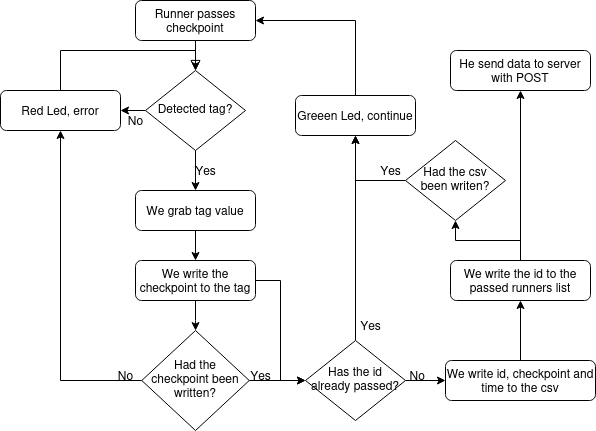

The diagram above was exported from draw.io. Its source (the exported page's mxGraphModel, read from the mxfile embedded in the PNG):
<mxGraphModel dx="1674" dy="797" grid="1" gridSize="10" guides="1" tooltips="1" connect="1" arrows="1" fold="1" page="1" pageScale="1" pageWidth="827" pageHeight="1169" math="0" shadow="0">
  <root>
    <mxCell id="WIyWlLk6GJQsqaUBKTNV-0" />
    <mxCell id="WIyWlLk6GJQsqaUBKTNV-1" parent="WIyWlLk6GJQsqaUBKTNV-0" />
    <mxCell id="V3Aj1ZeurUk0JFcknEpX-0" value="" style="rounded=0;html=1;jettySize=auto;orthogonalLoop=1;fontSize=11;endArrow=block;endFill=0;endSize=8;strokeWidth=1;shadow=0;labelBackgroundColor=none;edgeStyle=orthogonalEdgeStyle;" edge="1" parent="WIyWlLk6GJQsqaUBKTNV-1" source="V3Aj1ZeurUk0JFcknEpX-1" target="V3Aj1ZeurUk0JFcknEpX-4">
      <mxGeometry relative="1" as="geometry" />
    </mxCell>
    <mxCell id="V3Aj1ZeurUk0JFcknEpX-1" value="Runner passes checkpoint" style="rounded=1;whiteSpace=wrap;html=1;fontSize=12;glass=0;strokeWidth=1;shadow=0;" vertex="1" parent="WIyWlLk6GJQsqaUBKTNV-1">
      <mxGeometry x="160" y="100" width="120" height="40" as="geometry" />
    </mxCell>
    <mxCell id="V3Aj1ZeurUk0JFcknEpX-2" style="edgeStyle=orthogonalEdgeStyle;rounded=0;orthogonalLoop=1;jettySize=auto;html=1;" edge="1" parent="WIyWlLk6GJQsqaUBKTNV-1" source="V3Aj1ZeurUk0JFcknEpX-4" target="V3Aj1ZeurUk0JFcknEpX-23">
      <mxGeometry relative="1" as="geometry" />
    </mxCell>
    <mxCell id="V3Aj1ZeurUk0JFcknEpX-3" style="edgeStyle=orthogonalEdgeStyle;rounded=0;orthogonalLoop=1;jettySize=auto;html=1;" edge="1" parent="WIyWlLk6GJQsqaUBKTNV-1" source="V3Aj1ZeurUk0JFcknEpX-4" target="V3Aj1ZeurUk0JFcknEpX-6">
      <mxGeometry relative="1" as="geometry" />
    </mxCell>
    <mxCell id="V3Aj1ZeurUk0JFcknEpX-4" value="Detected tag?" style="rhombus;whiteSpace=wrap;html=1;shadow=0;fontFamily=Helvetica;fontSize=12;align=center;strokeWidth=1;spacing=6;spacingTop=-4;" vertex="1" parent="WIyWlLk6GJQsqaUBKTNV-1">
      <mxGeometry x="170" y="170" width="100" height="80" as="geometry" />
    </mxCell>
    <mxCell id="V3Aj1ZeurUk0JFcknEpX-5" style="edgeStyle=orthogonalEdgeStyle;rounded=0;orthogonalLoop=1;jettySize=auto;html=1;" edge="1" parent="WIyWlLk6GJQsqaUBKTNV-1" source="V3Aj1ZeurUk0JFcknEpX-6" target="V3Aj1ZeurUk0JFcknEpX-12">
      <mxGeometry relative="1" as="geometry">
        <mxPoint x="160" y="370" as="targetPoint" />
      </mxGeometry>
    </mxCell>
    <mxCell id="V3Aj1ZeurUk0JFcknEpX-6" value="&lt;div&gt;We grab tag value&lt;br&gt;&lt;/div&gt;" style="rounded=1;whiteSpace=wrap;html=1;fontSize=12;glass=0;strokeWidth=1;shadow=0;" vertex="1" parent="WIyWlLk6GJQsqaUBKTNV-1">
      <mxGeometry x="160" y="290" width="120" height="40" as="geometry" />
    </mxCell>
    <mxCell id="V3Aj1ZeurUk0JFcknEpX-7" style="edgeStyle=orthogonalEdgeStyle;rounded=0;orthogonalLoop=1;jettySize=auto;html=1;" edge="1" parent="WIyWlLk6GJQsqaUBKTNV-1" source="V3Aj1ZeurUk0JFcknEpX-9" target="V3Aj1ZeurUk0JFcknEpX-17">
      <mxGeometry relative="1" as="geometry">
        <mxPoint x="522.5" y="575" as="targetPoint" />
      </mxGeometry>
    </mxCell>
    <mxCell id="V3Aj1ZeurUk0JFcknEpX-8" style="edgeStyle=orthogonalEdgeStyle;rounded=0;orthogonalLoop=1;jettySize=auto;html=1;" edge="1" parent="WIyWlLk6GJQsqaUBKTNV-1" source="V3Aj1ZeurUk0JFcknEpX-9" target="V3Aj1ZeurUk0JFcknEpX-26">
      <mxGeometry relative="1" as="geometry" />
    </mxCell>
    <mxCell id="V3Aj1ZeurUk0JFcknEpX-9" value="Has the id already passed?" style="rhombus;whiteSpace=wrap;html=1;shadow=0;fontFamily=Helvetica;fontSize=12;align=center;strokeWidth=1;spacing=6;spacingTop=-4;" vertex="1" parent="WIyWlLk6GJQsqaUBKTNV-1">
      <mxGeometry x="330" y="440" width="100" height="80" as="geometry" />
    </mxCell>
    <mxCell id="V3Aj1ZeurUk0JFcknEpX-10" style="edgeStyle=orthogonalEdgeStyle;rounded=0;orthogonalLoop=1;jettySize=auto;html=1;" edge="1" parent="WIyWlLk6GJQsqaUBKTNV-1" source="V3Aj1ZeurUk0JFcknEpX-12" target="V3Aj1ZeurUk0JFcknEpX-20">
      <mxGeometry relative="1" as="geometry" />
    </mxCell>
    <mxCell id="V3Aj1ZeurUk0JFcknEpX-11" style="edgeStyle=orthogonalEdgeStyle;rounded=0;orthogonalLoop=1;jettySize=auto;html=1;entryX=0;entryY=0.5;entryDx=0;entryDy=0;" edge="1" parent="WIyWlLk6GJQsqaUBKTNV-1" source="V3Aj1ZeurUk0JFcknEpX-12" target="V3Aj1ZeurUk0JFcknEpX-9">
      <mxGeometry relative="1" as="geometry" />
    </mxCell>
    <mxCell id="V3Aj1ZeurUk0JFcknEpX-12" value="&lt;div&gt;We write the checkpoint to the tag&lt;br&gt;&lt;/div&gt;" style="rounded=1;whiteSpace=wrap;html=1;fontSize=12;glass=0;strokeWidth=1;shadow=0;" vertex="1" parent="WIyWlLk6GJQsqaUBKTNV-1">
      <mxGeometry x="160" y="360" width="120" height="40" as="geometry" />
    </mxCell>
    <mxCell id="V3Aj1ZeurUk0JFcknEpX-13" style="edgeStyle=orthogonalEdgeStyle;rounded=0;orthogonalLoop=1;jettySize=auto;html=1;" edge="1" parent="WIyWlLk6GJQsqaUBKTNV-1" source="V3Aj1ZeurUk0JFcknEpX-15" target="V3Aj1ZeurUk0JFcknEpX-29">
      <mxGeometry relative="1" as="geometry" />
    </mxCell>
    <mxCell id="V3Aj1ZeurUk0JFcknEpX-14" style="edgeStyle=orthogonalEdgeStyle;rounded=0;orthogonalLoop=1;jettySize=auto;html=1;" edge="1" parent="WIyWlLk6GJQsqaUBKTNV-1" source="V3Aj1ZeurUk0JFcknEpX-15" target="V3Aj1ZeurUk0JFcknEpX-27">
      <mxGeometry relative="1" as="geometry" />
    </mxCell>
    <mxCell id="V3Aj1ZeurUk0JFcknEpX-15" value="&lt;div&gt;We write the id to the passed runners list&lt;br&gt;&lt;/div&gt;" style="rounded=1;whiteSpace=wrap;html=1;fontSize=12;glass=0;strokeWidth=1;shadow=0;" vertex="1" parent="WIyWlLk6GJQsqaUBKTNV-1">
      <mxGeometry x="475" y="360" width="140" height="40" as="geometry" />
    </mxCell>
    <mxCell id="V3Aj1ZeurUk0JFcknEpX-16" style="edgeStyle=orthogonalEdgeStyle;rounded=0;orthogonalLoop=1;jettySize=auto;html=1;" edge="1" parent="WIyWlLk6GJQsqaUBKTNV-1" source="V3Aj1ZeurUk0JFcknEpX-17" target="V3Aj1ZeurUk0JFcknEpX-15">
      <mxGeometry relative="1" as="geometry" />
    </mxCell>
    <mxCell id="V3Aj1ZeurUk0JFcknEpX-17" value="We write id, checkpoint and time to the csv" style="rounded=1;whiteSpace=wrap;html=1;fontSize=12;glass=0;strokeWidth=1;shadow=0;" vertex="1" parent="WIyWlLk6GJQsqaUBKTNV-1">
      <mxGeometry x="470" y="460" width="150" height="40" as="geometry" />
    </mxCell>
    <mxCell id="V3Aj1ZeurUk0JFcknEpX-18" style="edgeStyle=orthogonalEdgeStyle;rounded=0;orthogonalLoop=1;jettySize=auto;html=1;" edge="1" parent="WIyWlLk6GJQsqaUBKTNV-1" source="V3Aj1ZeurUk0JFcknEpX-20" target="V3Aj1ZeurUk0JFcknEpX-9">
      <mxGeometry relative="1" as="geometry">
        <mxPoint x="455.0999999999999" y="444.90697674418607" as="sourcePoint" />
      </mxGeometry>
    </mxCell>
    <mxCell id="V3Aj1ZeurUk0JFcknEpX-19" style="edgeStyle=orthogonalEdgeStyle;rounded=0;orthogonalLoop=1;jettySize=auto;html=1;" edge="1" parent="WIyWlLk6GJQsqaUBKTNV-1" source="V3Aj1ZeurUk0JFcknEpX-20" target="V3Aj1ZeurUk0JFcknEpX-23">
      <mxGeometry relative="1" as="geometry" />
    </mxCell>
    <mxCell id="V3Aj1ZeurUk0JFcknEpX-20" value="Had the checkpoint been written?" style="rhombus;whiteSpace=wrap;html=1;shadow=0;fontFamily=Helvetica;fontSize=12;align=center;strokeWidth=1;spacing=6;spacingTop=-4;" vertex="1" parent="WIyWlLk6GJQsqaUBKTNV-1">
      <mxGeometry x="166.25" y="430" width="107.5" height="100" as="geometry" />
    </mxCell>
    <mxCell id="V3Aj1ZeurUk0JFcknEpX-21" value="Yes" style="text;html=1;align=center;verticalAlign=middle;resizable=0;points=[];autosize=1;strokeColor=none;fillColor=none;" vertex="1" parent="WIyWlLk6GJQsqaUBKTNV-1">
      <mxGeometry x="375" y="410" width="40" height="30" as="geometry" />
    </mxCell>
    <mxCell id="V3Aj1ZeurUk0JFcknEpX-22" style="edgeStyle=orthogonalEdgeStyle;rounded=0;orthogonalLoop=1;jettySize=auto;html=1;entryX=0.5;entryY=0;entryDx=0;entryDy=0;exitX=0.5;exitY=0;exitDx=0;exitDy=0;" edge="1" parent="WIyWlLk6GJQsqaUBKTNV-1" source="V3Aj1ZeurUk0JFcknEpX-23" target="V3Aj1ZeurUk0JFcknEpX-4">
      <mxGeometry relative="1" as="geometry" />
    </mxCell>
    <mxCell id="V3Aj1ZeurUk0JFcknEpX-23" value="Red Led, error" style="rounded=1;whiteSpace=wrap;html=1;fontSize=12;glass=0;strokeWidth=1;shadow=0;" vertex="1" parent="WIyWlLk6GJQsqaUBKTNV-1">
      <mxGeometry x="25" y="190" width="120" height="40" as="geometry" />
    </mxCell>
    <mxCell id="V3Aj1ZeurUk0JFcknEpX-24" value="No" style="text;html=1;align=center;verticalAlign=middle;resizable=0;points=[];autosize=1;strokeColor=none;fillColor=none;" vertex="1" parent="WIyWlLk6GJQsqaUBKTNV-1">
      <mxGeometry x="130" y="460" width="40" height="30" as="geometry" />
    </mxCell>
    <mxCell id="V3Aj1ZeurUk0JFcknEpX-25" style="edgeStyle=orthogonalEdgeStyle;rounded=0;orthogonalLoop=1;jettySize=auto;html=1;entryX=1;entryY=0.5;entryDx=0;entryDy=0;exitX=0.5;exitY=0;exitDx=0;exitDy=0;" edge="1" parent="WIyWlLk6GJQsqaUBKTNV-1" source="V3Aj1ZeurUk0JFcknEpX-26" target="V3Aj1ZeurUk0JFcknEpX-1">
      <mxGeometry relative="1" as="geometry" />
    </mxCell>
    <mxCell id="V3Aj1ZeurUk0JFcknEpX-26" value="Greeen Led, continue" style="rounded=1;whiteSpace=wrap;html=1;fontSize=12;glass=0;strokeWidth=1;shadow=0;" vertex="1" parent="WIyWlLk6GJQsqaUBKTNV-1">
      <mxGeometry x="320" y="195" width="120" height="40" as="geometry" />
    </mxCell>
    <mxCell id="V3Aj1ZeurUk0JFcknEpX-27" value="&lt;div&gt;He send data to server with POST&lt;br&gt;&lt;/div&gt;" style="rounded=1;whiteSpace=wrap;html=1;fontSize=12;glass=0;strokeWidth=1;shadow=0;" vertex="1" parent="WIyWlLk6GJQsqaUBKTNV-1">
      <mxGeometry x="475" y="150" width="140" height="40" as="geometry" />
    </mxCell>
    <mxCell id="V3Aj1ZeurUk0JFcknEpX-28" style="edgeStyle=orthogonalEdgeStyle;rounded=0;orthogonalLoop=1;jettySize=auto;html=1;exitX=0;exitY=0.5;exitDx=0;exitDy=0;" edge="1" parent="WIyWlLk6GJQsqaUBKTNV-1" source="V3Aj1ZeurUk0JFcknEpX-29" target="V3Aj1ZeurUk0JFcknEpX-26">
      <mxGeometry relative="1" as="geometry" />
    </mxCell>
    <mxCell id="V3Aj1ZeurUk0JFcknEpX-29" value="Had the csv been writen?" style="rhombus;whiteSpace=wrap;html=1;shadow=0;fontFamily=Helvetica;fontSize=12;align=center;strokeWidth=1;spacing=6;spacingTop=-4;" vertex="1" parent="WIyWlLk6GJQsqaUBKTNV-1">
      <mxGeometry x="430" y="240" width="100" height="80" as="geometry" />
    </mxCell>
    <mxCell id="V3Aj1ZeurUk0JFcknEpX-30" value="&lt;div&gt;&amp;nbsp;No&lt;/div&gt;" style="text;html=1;align=center;verticalAlign=middle;resizable=0;points=[];autosize=1;strokeColor=none;fillColor=none;" vertex="1" parent="WIyWlLk6GJQsqaUBKTNV-1">
      <mxGeometry x="420" y="460" width="40" height="30" as="geometry" />
    </mxCell>
    <mxCell id="V3Aj1ZeurUk0JFcknEpX-31" value="Yes" style="text;html=1;align=center;verticalAlign=middle;resizable=0;points=[];autosize=1;strokeColor=none;fillColor=none;" vertex="1" parent="WIyWlLk6GJQsqaUBKTNV-1">
      <mxGeometry x="265" y="460" width="40" height="30" as="geometry" />
    </mxCell>
    <mxCell id="V3Aj1ZeurUk0JFcknEpX-32" value="No" style="text;html=1;align=center;verticalAlign=middle;resizable=0;points=[];autosize=1;strokeColor=none;fillColor=none;" vertex="1" parent="WIyWlLk6GJQsqaUBKTNV-1">
      <mxGeometry x="140" y="205" width="40" height="30" as="geometry" />
    </mxCell>
    <mxCell id="V3Aj1ZeurUk0JFcknEpX-33" value="Yes" style="text;html=1;align=center;verticalAlign=middle;resizable=0;points=[];autosize=1;strokeColor=none;fillColor=none;" vertex="1" parent="WIyWlLk6GJQsqaUBKTNV-1">
      <mxGeometry x="210" y="255" width="40" height="30" as="geometry" />
    </mxCell>
    <mxCell id="V3Aj1ZeurUk0JFcknEpX-34" value="Yes" style="text;html=1;align=center;verticalAlign=middle;resizable=0;points=[];autosize=1;strokeColor=none;fillColor=none;" vertex="1" parent="WIyWlLk6GJQsqaUBKTNV-1">
      <mxGeometry x="395" y="255" width="40" height="30" as="geometry" />
    </mxCell>
  </root>
</mxGraphModel>